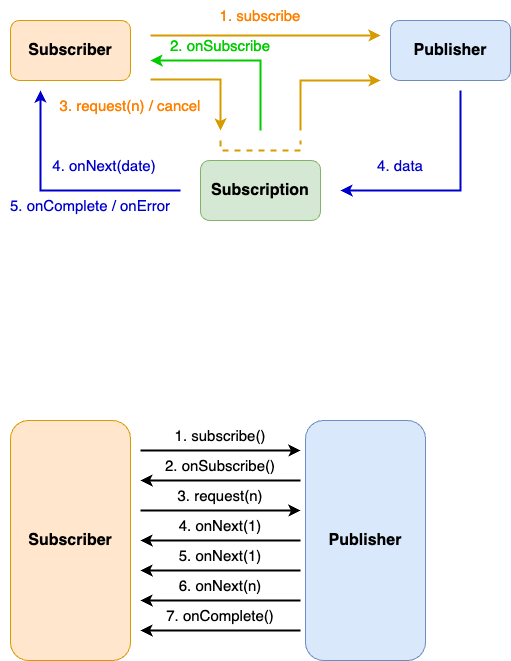

The diagram above was exported from draw.io. Its source (the exported page's mxGraphModel, read from the mxfile embedded in the PNG):
<mxGraphModel dx="954" dy="2219" grid="1" gridSize="10" guides="1" tooltips="1" connect="1" arrows="1" fold="1" page="1" pageScale="1" pageWidth="827" pageHeight="1169" math="0" shadow="0">
  <root>
    <mxCell id="0" />
    <mxCell id="1" parent="0" />
    <mxCell id="eqKdxiAnl1L8ZadXZcE6-1" value="&lt;font style=&quot;font-size: 16px;&quot;&gt;&lt;b&gt;Subscriber&lt;/b&gt;&lt;/font&gt;" style="rounded=1;whiteSpace=wrap;html=1;fillColor=#ffe6cc;strokeColor=#d79b00;" vertex="1" parent="1">
      <mxGeometry x="150" y="290" width="120" height="60" as="geometry" />
    </mxCell>
    <mxCell id="eqKdxiAnl1L8ZadXZcE6-2" value="&lt;font style=&quot;font-size: 16px;&quot;&gt;&lt;b&gt;Publisher&lt;/b&gt;&lt;/font&gt;" style="rounded=1;whiteSpace=wrap;html=1;fillColor=#dae8fc;strokeColor=#6c8ebf;" vertex="1" parent="1">
      <mxGeometry x="530" y="290" width="120" height="60" as="geometry" />
    </mxCell>
    <mxCell id="eqKdxiAnl1L8ZadXZcE6-3" value="&lt;font style=&quot;font-size: 16px;&quot;&gt;&lt;b&gt;Subscription&lt;/b&gt;&lt;/font&gt;" style="rounded=1;whiteSpace=wrap;html=1;fillColor=#d5e8d4;strokeColor=#82b366;" vertex="1" parent="1">
      <mxGeometry x="340" y="430" width="120" height="60" as="geometry" />
    </mxCell>
    <mxCell id="eqKdxiAnl1L8ZadXZcE6-4" value="" style="endArrow=classic;html=1;rounded=0;fillColor=#ffe6cc;strokeColor=#d79b00;strokeWidth=2;" edge="1" parent="1">
      <mxGeometry width="50" height="50" relative="1" as="geometry">
        <mxPoint x="290" y="305" as="sourcePoint" />
        <mxPoint x="520" y="305" as="targetPoint" />
      </mxGeometry>
    </mxCell>
    <mxCell id="eqKdxiAnl1L8ZadXZcE6-5" value="&lt;font style=&quot;font-size: 15px;&quot; color=&quot;#ff8000&quot;&gt;1. subscribe&lt;/font&gt;" style="text;html=1;strokeColor=none;fillColor=none;align=center;verticalAlign=middle;whiteSpace=wrap;rounded=0;" vertex="1" parent="1">
      <mxGeometry x="355" y="270" width="90" height="30" as="geometry" />
    </mxCell>
    <mxCell id="eqKdxiAnl1L8ZadXZcE6-6" value="" style="endArrow=classic;html=1;rounded=0;fillColor=#ffe6cc;strokeColor=#00CC00;strokeWidth=2;" edge="1" parent="1">
      <mxGeometry width="50" height="50" relative="1" as="geometry">
        <mxPoint x="400" y="400" as="sourcePoint" />
        <mxPoint x="290" y="330" as="targetPoint" />
        <Array as="points">
          <mxPoint x="400" y="330" />
        </Array>
      </mxGeometry>
    </mxCell>
    <mxCell id="eqKdxiAnl1L8ZadXZcE6-7" value="&lt;font color=&quot;#00cc00&quot; style=&quot;font-size: 15px;&quot;&gt;2. onSubscribe&lt;/font&gt;" style="text;html=1;strokeColor=none;fillColor=none;align=center;verticalAlign=middle;whiteSpace=wrap;rounded=0;" vertex="1" parent="1">
      <mxGeometry x="290" y="300" width="140" height="30" as="geometry" />
    </mxCell>
    <mxCell id="eqKdxiAnl1L8ZadXZcE6-8" value="" style="endArrow=classic;html=1;rounded=0;fillColor=#ffe6cc;strokeColor=#d79b00;strokeWidth=2;" edge="1" parent="1">
      <mxGeometry width="50" height="50" relative="1" as="geometry">
        <mxPoint x="290" y="349" as="sourcePoint" />
        <mxPoint x="360" y="400" as="targetPoint" />
        <Array as="points">
          <mxPoint x="360" y="349" />
        </Array>
      </mxGeometry>
    </mxCell>
    <mxCell id="eqKdxiAnl1L8ZadXZcE6-9" value="" style="endArrow=classic;html=1;rounded=0;fillColor=#ffe6cc;strokeColor=#d79b00;strokeWidth=2;" edge="1" parent="1">
      <mxGeometry width="50" height="50" relative="1" as="geometry">
        <mxPoint x="440" y="400" as="sourcePoint" />
        <mxPoint x="520" y="350" as="targetPoint" />
        <Array as="points">
          <mxPoint x="440" y="350" />
        </Array>
      </mxGeometry>
    </mxCell>
    <mxCell id="eqKdxiAnl1L8ZadXZcE6-10" value="" style="endArrow=none;html=1;rounded=0;fillColor=#ffe6cc;strokeColor=#d79b00;endFill=0;dashed=1;strokeWidth=2;" edge="1" parent="1">
      <mxGeometry width="50" height="50" relative="1" as="geometry">
        <mxPoint x="360" y="410" as="sourcePoint" />
        <mxPoint x="440" y="410" as="targetPoint" />
        <Array as="points">
          <mxPoint x="360" y="420" />
          <mxPoint x="440" y="420" />
        </Array>
      </mxGeometry>
    </mxCell>
    <mxCell id="eqKdxiAnl1L8ZadXZcE6-11" value="&lt;font color=&quot;#ff8000&quot;&gt;&lt;span style=&quot;font-size: 15px;&quot;&gt;3. request(n) / cancel&lt;/span&gt;&lt;/font&gt;" style="text;html=1;strokeColor=none;fillColor=none;align=center;verticalAlign=middle;whiteSpace=wrap;rounded=0;" vertex="1" parent="1">
      <mxGeometry x="190" y="360" width="160" height="30" as="geometry" />
    </mxCell>
    <mxCell id="eqKdxiAnl1L8ZadXZcE6-12" value="" style="endArrow=classic;html=1;rounded=0;fillColor=#ffe6cc;strokeColor=#0000CC;strokeWidth=2;" edge="1" parent="1">
      <mxGeometry width="50" height="50" relative="1" as="geometry">
        <mxPoint x="320" y="460" as="sourcePoint" />
        <mxPoint x="180" y="360" as="targetPoint" />
        <Array as="points">
          <mxPoint x="180" y="460" />
        </Array>
      </mxGeometry>
    </mxCell>
    <mxCell id="eqKdxiAnl1L8ZadXZcE6-13" value="&lt;span style=&quot;font-size: 15px;&quot;&gt;&lt;font color=&quot;#0000cc&quot;&gt;4. onNext(date)&lt;/font&gt;&lt;/span&gt;" style="text;html=1;strokeColor=none;fillColor=none;align=center;verticalAlign=middle;whiteSpace=wrap;rounded=0;" vertex="1" parent="1">
      <mxGeometry x="164" y="420" width="160" height="30" as="geometry" />
    </mxCell>
    <mxCell id="eqKdxiAnl1L8ZadXZcE6-14" value="" style="endArrow=classic;html=1;rounded=0;fillColor=#ffe6cc;strokeColor=#0000CC;strokeWidth=2;" edge="1" parent="1">
      <mxGeometry width="50" height="50" relative="1" as="geometry">
        <mxPoint x="600" y="360" as="sourcePoint" />
        <mxPoint x="480" y="460" as="targetPoint" />
        <Array as="points">
          <mxPoint x="600" y="460" />
        </Array>
      </mxGeometry>
    </mxCell>
    <mxCell id="eqKdxiAnl1L8ZadXZcE6-15" value="&lt;span style=&quot;font-size: 15px;&quot;&gt;&lt;font color=&quot;#0000cc&quot;&gt;4. data&lt;/font&gt;&lt;/span&gt;" style="text;html=1;strokeColor=none;fillColor=none;align=center;verticalAlign=middle;whiteSpace=wrap;rounded=0;" vertex="1" parent="1">
      <mxGeometry x="460" y="420" width="160" height="30" as="geometry" />
    </mxCell>
    <mxCell id="eqKdxiAnl1L8ZadXZcE6-16" value="&lt;span style=&quot;font-size: 15px;&quot;&gt;&lt;font color=&quot;#0000cc&quot;&gt;5. onComplete / onError&lt;/font&gt;&lt;/span&gt;" style="text;html=1;strokeColor=none;fillColor=none;align=center;verticalAlign=middle;whiteSpace=wrap;rounded=0;" vertex="1" parent="1">
      <mxGeometry x="140" y="460" width="180" height="30" as="geometry" />
    </mxCell>
    <mxCell id="eqKdxiAnl1L8ZadXZcE6-17" value="&lt;font style=&quot;font-size: 16px;&quot;&gt;&lt;b&gt;Subscriber&lt;/b&gt;&lt;/font&gt;" style="rounded=1;whiteSpace=wrap;html=1;fillColor=#ffe6cc;strokeColor=#d79b00;" vertex="1" parent="1">
      <mxGeometry x="150" y="690" width="120" height="240" as="geometry" />
    </mxCell>
    <mxCell id="eqKdxiAnl1L8ZadXZcE6-18" value="&lt;font style=&quot;font-size: 16px;&quot;&gt;&lt;b&gt;Publisher&lt;/b&gt;&lt;/font&gt;" style="rounded=1;whiteSpace=wrap;html=1;fillColor=#dae8fc;strokeColor=#6c8ebf;" vertex="1" parent="1">
      <mxGeometry x="445" y="690" width="120" height="240" as="geometry" />
    </mxCell>
    <mxCell id="eqKdxiAnl1L8ZadXZcE6-19" value="" style="endArrow=classic;html=1;rounded=0;fillColor=#ffe6cc;strokeColor=#000000;strokeWidth=2;" edge="1" parent="1">
      <mxGeometry width="50" height="50" relative="1" as="geometry">
        <mxPoint x="280" y="720" as="sourcePoint" />
        <mxPoint x="440" y="720" as="targetPoint" />
      </mxGeometry>
    </mxCell>
    <mxCell id="eqKdxiAnl1L8ZadXZcE6-20" value="&lt;font style=&quot;font-size: 15px;&quot;&gt;1. subscribe()&lt;/font&gt;" style="text;html=1;strokeColor=none;fillColor=none;align=center;verticalAlign=middle;whiteSpace=wrap;rounded=0;" vertex="1" parent="1">
      <mxGeometry x="300" y="690" width="120" height="30" as="geometry" />
    </mxCell>
    <mxCell id="eqKdxiAnl1L8ZadXZcE6-21" value="" style="endArrow=none;html=1;rounded=0;fillColor=#ffe6cc;strokeColor=#000000;strokeWidth=2;endFill=0;startArrow=classic;startFill=1;" edge="1" parent="1">
      <mxGeometry width="50" height="50" relative="1" as="geometry">
        <mxPoint x="280" y="750" as="sourcePoint" />
        <mxPoint x="440" y="750" as="targetPoint" />
      </mxGeometry>
    </mxCell>
    <mxCell id="eqKdxiAnl1L8ZadXZcE6-22" value="&lt;font style=&quot;font-size: 15px;&quot;&gt;2. onSubscribe()&lt;/font&gt;" style="text;html=1;strokeColor=none;fillColor=none;align=center;verticalAlign=middle;whiteSpace=wrap;rounded=0;" vertex="1" parent="1">
      <mxGeometry x="300" y="720" width="120" height="30" as="geometry" />
    </mxCell>
    <mxCell id="eqKdxiAnl1L8ZadXZcE6-23" value="" style="endArrow=classic;html=1;rounded=0;fillColor=#ffe6cc;strokeColor=#000000;strokeWidth=2;endFill=1;startArrow=none;startFill=0;" edge="1" parent="1">
      <mxGeometry width="50" height="50" relative="1" as="geometry">
        <mxPoint x="280" y="780" as="sourcePoint" />
        <mxPoint x="440" y="780" as="targetPoint" />
      </mxGeometry>
    </mxCell>
    <mxCell id="eqKdxiAnl1L8ZadXZcE6-24" value="&lt;span style=&quot;font-size: 15px;&quot;&gt;3. request(n)&lt;/span&gt;" style="text;html=1;strokeColor=none;fillColor=none;align=center;verticalAlign=middle;whiteSpace=wrap;rounded=0;" vertex="1" parent="1">
      <mxGeometry x="300" y="750" width="120" height="30" as="geometry" />
    </mxCell>
    <mxCell id="eqKdxiAnl1L8ZadXZcE6-25" value="" style="endArrow=none;html=1;rounded=0;fillColor=#ffe6cc;strokeColor=#000000;strokeWidth=2;endFill=0;startArrow=classic;startFill=1;" edge="1" parent="1">
      <mxGeometry width="50" height="50" relative="1" as="geometry">
        <mxPoint x="280" y="810" as="sourcePoint" />
        <mxPoint x="440" y="810" as="targetPoint" />
      </mxGeometry>
    </mxCell>
    <mxCell id="eqKdxiAnl1L8ZadXZcE6-26" value="&lt;font style=&quot;font-size: 15px;&quot;&gt;4. onNext(1)&lt;/font&gt;" style="text;html=1;strokeColor=none;fillColor=none;align=center;verticalAlign=middle;whiteSpace=wrap;rounded=0;" vertex="1" parent="1">
      <mxGeometry x="300" y="780" width="120" height="30" as="geometry" />
    </mxCell>
    <mxCell id="eqKdxiAnl1L8ZadXZcE6-27" value="" style="endArrow=none;html=1;rounded=0;fillColor=#ffe6cc;strokeColor=#000000;strokeWidth=2;endFill=0;startArrow=classic;startFill=1;" edge="1" parent="1">
      <mxGeometry width="50" height="50" relative="1" as="geometry">
        <mxPoint x="280" y="840" as="sourcePoint" />
        <mxPoint x="440" y="840" as="targetPoint" />
      </mxGeometry>
    </mxCell>
    <mxCell id="eqKdxiAnl1L8ZadXZcE6-28" value="&lt;font style=&quot;font-size: 15px;&quot;&gt;5. onNext(1)&lt;/font&gt;" style="text;html=1;strokeColor=none;fillColor=none;align=center;verticalAlign=middle;whiteSpace=wrap;rounded=0;" vertex="1" parent="1">
      <mxGeometry x="300" y="810" width="120" height="30" as="geometry" />
    </mxCell>
    <mxCell id="eqKdxiAnl1L8ZadXZcE6-29" value="" style="endArrow=none;html=1;rounded=0;fillColor=#ffe6cc;strokeColor=#000000;strokeWidth=2;endFill=0;startArrow=classic;startFill=1;" edge="1" parent="1">
      <mxGeometry width="50" height="50" relative="1" as="geometry">
        <mxPoint x="280" y="870" as="sourcePoint" />
        <mxPoint x="440" y="870" as="targetPoint" />
      </mxGeometry>
    </mxCell>
    <mxCell id="eqKdxiAnl1L8ZadXZcE6-30" value="&lt;font style=&quot;font-size: 15px;&quot;&gt;6. onNext(n)&lt;/font&gt;" style="text;html=1;strokeColor=none;fillColor=none;align=center;verticalAlign=middle;whiteSpace=wrap;rounded=0;" vertex="1" parent="1">
      <mxGeometry x="300" y="840" width="120" height="30" as="geometry" />
    </mxCell>
    <mxCell id="eqKdxiAnl1L8ZadXZcE6-31" value="" style="endArrow=none;html=1;rounded=0;fillColor=#ffe6cc;strokeColor=#000000;strokeWidth=2;endFill=0;startArrow=classic;startFill=1;" edge="1" parent="1">
      <mxGeometry width="50" height="50" relative="1" as="geometry">
        <mxPoint x="280" y="900" as="sourcePoint" />
        <mxPoint x="440" y="900" as="targetPoint" />
      </mxGeometry>
    </mxCell>
    <mxCell id="eqKdxiAnl1L8ZadXZcE6-32" value="&lt;font style=&quot;font-size: 15px;&quot;&gt;7. onComplete()&lt;/font&gt;" style="text;html=1;strokeColor=none;fillColor=none;align=center;verticalAlign=middle;whiteSpace=wrap;rounded=0;" vertex="1" parent="1">
      <mxGeometry x="300" y="870" width="120" height="30" as="geometry" />
    </mxCell>
  </root>
</mxGraphModel>